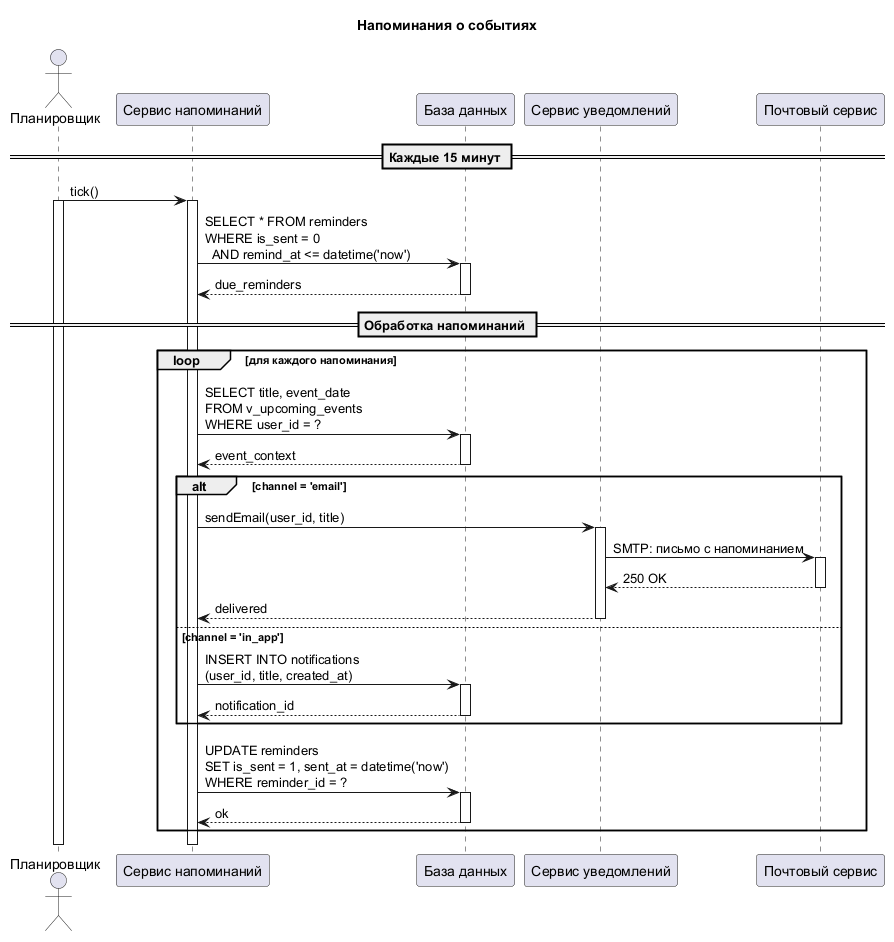

The diagram above was rendered by PlantUML. Its source (embedded in the PNG):
@startuml Event_Reminders_Sequence
' Сценарий 4: напоминания о событиях (фоновый планировщик)
' Рендер: plantuml -tpng -tsvg event_reminders_sequence.puml

title Напоминания о событиях

actor "Планировщик" as Cron
participant "Сервис напоминаний" as ReminderService
participant "База данных" as DB
participant "Сервис уведомлений" as NotificationService
participant "Почтовый сервис" as Mail

== Каждые 15 минут ==
Cron -> ReminderService: tick()
activate Cron
activate ReminderService
ReminderService -> DB: SELECT * FROM reminders\nWHERE is_sent = 0\n  AND remind_at <= datetime('now')
activate DB
DB --> ReminderService: due_reminders
deactivate DB

== Обработка напоминаний ==
loop для каждого напоминания
  ReminderService -> DB: SELECT title, event_date\nFROM v_upcoming_events\nWHERE user_id = ?
  activate DB
  DB --> ReminderService: event_context
  deactivate DB

  alt channel = 'email'
    ReminderService -> NotificationService: sendEmail(user_id, title)
    activate NotificationService
    NotificationService -> Mail: SMTP: письмо с напоминанием
    activate Mail
    Mail --> NotificationService: 250 OK
    deactivate Mail
    NotificationService --> ReminderService: delivered
    deactivate NotificationService
  else channel = 'in_app'
    ReminderService -> DB: INSERT INTO notifications\n(user_id, title, created_at)
    activate DB
    DB --> ReminderService: notification_id
    deactivate DB
  end

  ReminderService -> DB: UPDATE reminders\nSET is_sent = 1, sent_at = datetime('now')\nWHERE reminder_id = ?
  activate DB
  DB --> ReminderService: ok
  deactivate DB
end

deactivate ReminderService
deactivate Cron
@enduml